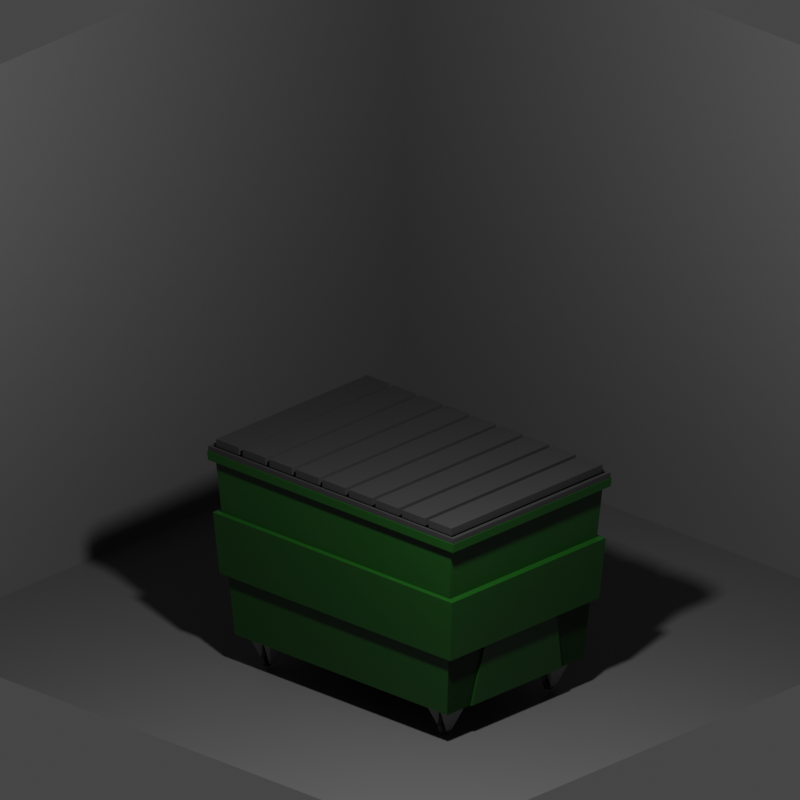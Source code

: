 # Source: container.blend  (saved by Blender 3.0.42; exported with 4.5.12 LTS)
import bpy
from mathutils import Matrix  # noqa: F401  (used for matrix-valued properties, if any)

bpy.ops.wm.read_factory_settings(use_empty=True)
scene = bpy.context.scene
scene.name = 'Scene'

# ---- collections
col_collection = bpy.data.collections.new('Collection'); scene.collection.children.link(col_collection)
col_contenedor = bpy.data.collections.new('contenedor'); scene.collection.children.link(col_contenedor)

# ---- materials (node trees are filled in below, after node groups)
mat_material_001 = bpy.data.materials.new('Material.001')
mat_material_001.use_transparent_shadow = False
mat_material_003 = bpy.data.materials.new('Material.003')
mat_material_003.use_transparent_shadow = False
mat_material_004 = bpy.data.materials.new('Material.004')
mat_material_004.use_transparent_shadow = False
mat_material_002 = bpy.data.materials.new('Material.002')
mat_material_002.use_transparent_shadow = False
mat_material = bpy.data.materials.new('Material')
mat_material.alpha_threshold = 0.0
mat_material.use_transparent_shadow = False
mat_material.line_color = (0.0, 0.0, 0.0, 1.0)

# ---- material node trees
mat_material_001.use_nodes = True; mat_material_001.node_tree.nodes.clear()
_N = mat_material_001.node_tree.nodes; _L = mat_material_001.node_tree.links
n0 = _N.new('ShaderNodeBsdfPrincipled'); n0.name = 'Principled BSDF'; n0.location = (10, 300)
n0.distribution = 'GGX'
n0.subsurface_method = 'RANDOM_WALK_SKIN'
n0.inputs[0].default_value = (0.06045, 0.06045, 0.06045, 1.0)
n0.inputs[3].default_value = 1.45
n0.inputs[27].default_value = (0.0, 0.0, 0.0, 1.0)
n0.inputs[28].default_value = 1.0
n1 = _N.new('ShaderNodeOutputMaterial'); n1.name = 'Material Output'; n1.location = (300, 300)
_L.new(n0.outputs[0], n1.inputs[0])
n1.is_active_output = True
mat_material_003.use_nodes = True; mat_material_003.node_tree.nodes.clear()
_N = mat_material_003.node_tree.nodes; _L = mat_material_003.node_tree.links
n0 = _N.new('ShaderNodeBsdfPrincipled'); n0.name = 'Principled BSDF'; n0.location = (10, 300)
n0.distribution = 'GGX'
n0.subsurface_method = 'RANDOM_WALK_SKIN'
n0.inputs[0].default_value = (0.002123, 0.002188, 0.008669, 1.0)
n0.inputs[3].default_value = 1.45
n0.inputs[27].default_value = (0.0, 0.0, 0.0, 1.0)
n0.inputs[28].default_value = 1.0
n1 = _N.new('ShaderNodeOutputMaterial'); n1.name = 'Material Output'; n1.location = (300, 300)
_L.new(n0.outputs[0], n1.inputs[0])
n1.is_active_output = True
mat_material_004.use_nodes = True; mat_material_004.node_tree.nodes.clear()
_N = mat_material_004.node_tree.nodes; _L = mat_material_004.node_tree.links
n0 = _N.new('ShaderNodeBsdfPrincipled'); n0.name = 'Principled BSDF'; n0.location = (10, 300)
n0.distribution = 'GGX'
n0.subsurface_method = 'RANDOM_WALK_SKIN'
n0.inputs[0].default_value = (0.1415, 0.1415, 0.1415, 1.0)
n0.inputs[3].default_value = 1.45
n0.inputs[27].default_value = (0.0, 0.0, 0.0, 1.0)
n0.inputs[28].default_value = 1.0
n1 = _N.new('ShaderNodeOutputMaterial'); n1.name = 'Material Output'; n1.location = (300, 300)
_L.new(n0.outputs[0], n1.inputs[0])
n1.is_active_output = True
mat_material_002.use_nodes = True; mat_material_002.node_tree.nodes.clear()
_N = mat_material_002.node_tree.nodes; _L = mat_material_002.node_tree.links
n0 = _N.new('ShaderNodeBsdfPrincipled'); n0.name = 'Principled BSDF'; n0.location = (10, 300)
n0.distribution = 'GGX'
n0.subsurface_method = 'RANDOM_WALK_SKIN'
n0.inputs[0].default_value = (0.01479, 0.01479, 0.01479, 1.0)
n0.inputs[3].default_value = 1.45
n0.inputs[27].default_value = (0.0, 0.0, 0.0, 1.0)
n0.inputs[28].default_value = 1.0
n1 = _N.new('ShaderNodeOutputMaterial'); n1.name = 'Material Output'; n1.location = (300, 300)
_L.new(n0.outputs[0], n1.inputs[0])
n1.is_active_output = True
mat_material.use_nodes = True; mat_material.node_tree.nodes.clear()
_N = mat_material.node_tree.nodes; _L = mat_material.node_tree.links
n0 = _N.new('ShaderNodeOutputMaterial'); n0.name = 'Material Output'; n0.location = (300, 300)
n1 = _N.new('ShaderNodeBsdfPrincipled'); n1.name = 'Principled BSDF'; n1.location = (10, 300)
n1.distribution = 'GGX'
n1.subsurface_method = 'RANDOM_WALK_SKIN'
n1.inputs[0].default_value = (0.003264, 0.0331, 0.002378, 1.0)
n1.inputs[2].default_value = 0.4
n1.inputs[3].default_value = 1.45
n1.inputs[27].default_value = (0.0, 0.0, 0.0, 1.0)
n1.inputs[28].default_value = 1.0
_L.new(n1.outputs[0], n0.inputs[0])
n0.is_active_output = True

# ---- world
world_world = bpy.data.worlds.new('World'); scene.world = world_world
world_world.use_nodes = True; world_world.node_tree.nodes.clear()
_N = world_world.node_tree.nodes; _L = world_world.node_tree.links
n0 = _N.new('ShaderNodeOutputWorld'); n0.name = 'World Output'; n0.location = (300, 300)
n1 = _N.new('ShaderNodeBackground'); n1.name = 'Background'; n1.location = (10, 300)
n1.inputs[0].default_value = (0.05088, 0.05088, 0.05088, 1.0)
_L.new(n1.outputs[0], n0.inputs[0])
n0.is_active_output = True
world_world.color = (0.05088, 0.05088, 0.05088)
world_world.use_sun_shadow = False
world_world.sun_shadow_jitter_overblur = 0.0

# ---- cameras
cam_camera = bpy.data.cameras.new('Camera')
cam_camera.type = 'ORTHO'
cam_camera.clip_end = 100.0
cam_camera.ortho_scale = 3.714

# ---- lights
light_light = bpy.data.lights.new('Light', 'POINT')
light_light.transmission_factor = 0.0
light_light.energy = 500.0
light_light.shadow_soft_size = 0.1
light_light.shadow_maximum_resolution = 0.006
light_light.use_absolute_resolution = True

# ---- meshes
me_plane = bpy.data.meshes.new('Plane')
me_plane.from_pydata([(-1.0, -1.0, 0.0), (1.0, -1.0, 0.0), (-1.0, 1.0, 0.0), (1.0, 1.0, 0.0), (-1.0, -1.0, 1.597), (1.0, -1.0, 1.597), (1.0, 1.0, 1.597)], [], [(0, 1, 3, 2), (3, 1, 5, 6), (1, 0, 4, 5)])
_uv = me_plane.uv_layers.new(name='UVMap')
_uv.uv.foreach_set('vector', [0.0, 0.0, 1.0, 0.0, 1.0, 1.0, 0.0, 1.0, 1.0, 1.0, 1.0, 0.0, 1.0, 0.0, 1.0, 1.0, 1.0, 0.0, 0.0, 0.0, 0.0, 0.0, 1.0, 0.0])
me_plane.materials.append(mat_material_001)
me_plane.use_remesh_fix_poles = True
me_plane.use_remesh_preserve_attributes = False
me_plane.update()
me_cube_003 = bpy.data.meshes.new('Cube.003')
me_cube_003.from_pydata([(-0.2723, -0.2723, -1.0), (-1.0, -1.0, 1.0), (-0.2723, 0.2723, -1.0), (-1.0, 1.0, 1.0), (0.2723, -0.2723, -1.0), (1.0, -1.0, 1.0), (0.2723, 0.2723, -1.0), (1.0, 1.0, 1.0), (0.1763, 0.529, 0.4019), (-0.1763, 0.529, 0.4019), (-0.3333, 1.0, 1.0), (0.3333, 1.0, 1.0), (-0.1763, -0.529, 0.4019), (0.1763, -0.529, 0.4019), (0.3333, -1.0, 1.0), (-0.3333, -1.0, 1.0), (-0.1296, 0.6886, -0.5001), (0.1296, 0.6886, -0.5001), (-0.1296, 0.4869, -0.9871), (0.1296, 0.4869, -0.9871), (-0.1296, -3.169e-08, -1.189), (0.1296, -3.169e-08, -1.189), (-0.1296, -0.4869, -0.9871), (0.1296, -0.4869, -0.9871), (-0.1296, -0.6886, -0.5001), (0.1296, -0.6886, -0.5001), (-0.1296, -0.4869, -0.01319), (0.1296, -0.4869, -0.01319), (-0.1296, 6.623e-09, 0.1885), (0.1296, 6.623e-09, 0.1885), (-0.1296, 0.4869, -0.01319), (0.1296, 0.4869, -0.01319), (2.98e-08, 0.8274, -0.5001), (1.49e-08, 0.5851, -1.085), (0.0, -2.882e-08, -1.328), (1.49e-08, -0.5851, -1.085), (2.98e-08, -0.8274, -0.5001), (4.47e-08, -0.5851, 0.08493), (4.47e-08, 1.722e-08, 0.3273), (4.47e-08, 0.5851, 0.08493), (-16.2, -0.2723, -1.0), (-16.93, -1.0, 1.0), (-16.2, 0.2723, -1.0), (-16.93, 1.0, 1.0), (-15.66, -0.2723, -1.0), (-14.93, -1.0, 1.0), (-15.66, 0.2723, -1.0), (-14.93, 1.0, 1.0), (-15.75, 0.529, 0.4019), (-16.11, 0.529, 0.4019), (-16.26, 1.0, 1.0), (-15.6, 1.0, 1.0), (-16.11, -0.529, 0.4019), (-15.75, -0.529, 0.4019), (-15.6, -1.0, 1.0), (-16.26, -1.0, 1.0), (-16.06, 0.6886, -0.5001), (-15.8, 0.6886, -0.5001), (-16.06, 0.4869, -0.9871), (-15.8, 0.4869, -0.9871), (-16.06, 4.451e-07, -1.189), (-15.8, 4.451e-07, -1.189), (-16.06, -0.4869, -0.9871), (-15.8, -0.4869, -0.9871), (-16.06, -0.6886, -0.5001), (-15.8, -0.6886, -0.5001), (-16.06, -0.4869, -0.01319), (-15.8, -0.4869, -0.01319), (-16.06, 4.835e-07, 0.1885), (-15.8, 4.835e-07, 0.1885), (-16.06, 0.4869, -0.01319), (-15.8, 0.4869, -0.01319), (-15.93, 0.8274, -0.5001), (-15.93, 0.5851, -1.085), (-15.93, 4.48e-07, -1.328), (-15.93, -0.5851, -1.085), (-15.93, -0.8274, -0.5001), (-15.93, -0.5851, 0.08493), (-15.93, 4.941e-07, 0.3273), (-15.93, 0.5851, 0.08493), (-0.2723, 9.667, -1.0), (-1.0, 8.939, 1.0), (-0.2723, 10.21, -1.0), (-1.0, 10.94, 1.0), (0.2723, 9.667, -1.0), (1.0, 8.939, 1.0), (0.2723, 10.21, -1.0), (1.0, 10.94, 1.0), (0.1763, 10.47, 0.4019), (-0.1763, 10.47, 0.4019), (-0.3333, 10.94, 1.0), (0.3333, 10.94, 1.0), (-0.1763, 9.41, 0.4019), (0.1763, 9.41, 0.4019), (0.3333, 8.939, 1.0), (-0.3333, 8.939, 1.0), (-0.1296, 10.63, -0.5001), (0.1296, 10.63, -0.5001), (-0.1296, 10.43, -0.9871), (0.1296, 10.43, -0.9871), (-0.1296, 9.939, -1.189), (0.1296, 9.939, -1.189), (-0.1296, 9.452, -0.9871), (0.1296, 9.452, -0.9871), (-0.1296, 9.251, -0.5001), (0.1296, 9.251, -0.5001), (-0.1296, 9.452, -0.01319), (0.1296, 9.452, -0.01319), (-0.1296, 9.939, 0.1885), (0.1296, 9.939, 0.1885), (-0.1296, 10.43, -0.01319), (0.1296, 10.43, -0.01319), (5.066e-07, 10.77, -0.5001), (4.917e-07, 10.52, -1.085), (4.768e-07, 9.939, -1.328), (4.917e-07, 9.354, -1.085), (5.066e-07, 9.112, -0.5001), (5.215e-07, 9.354, 0.08493), (5.215e-07, 9.939, 0.3273), (5.215e-07, 10.52, 0.08493), (-16.2, 9.667, -1.0), (-16.93, 8.939, 1.0), (-16.2, 10.21, -1.0), (-16.93, 10.94, 1.0), (-15.66, 9.667, -1.0), (-14.93, 8.939, 1.0), (-15.66, 10.21, -1.0), (-14.93, 10.94, 1.0), (-15.75, 10.47, 0.4019), (-16.11, 10.47, 0.4019), (-16.26, 10.94, 1.0), (-15.6, 10.94, 1.0), (-16.11, 9.41, 0.4019), (-15.75, 9.41, 0.4019), (-15.6, 8.939, 1.0), (-16.26, 8.939, 1.0), (-16.06, 10.63, -0.5001), (-15.8, 10.63, -0.5001), (-16.06, 10.43, -0.9871), (-15.8, 10.43, -0.9871), (-16.06, 9.939, -1.189), (-15.8, 9.939, -1.189), (-16.06, 9.452, -0.9871), (-15.8, 9.452, -0.9871), (-16.06, 9.251, -0.5001), (-15.8, 9.251, -0.5001), (-16.06, 9.452, -0.01319), (-15.8, 9.452, -0.01319), (-16.06, 9.939, 0.1885), (-15.8, 9.939, 0.1885), (-16.06, 10.43, -0.01319), (-15.8, 10.43, -0.01319), (-15.93, 10.77, -0.5001), (-15.93, 10.52, -1.085), (-15.93, 9.939, -1.328), (-15.93, 9.354, -1.085), (-15.93, 9.112, -0.5001), (-15.93, 9.354, 0.08493), (-15.93, 9.939, 0.3273), (-15.93, 10.52, 0.08493)], [], [(0, 1, 3, 2), (8, 11, 7, 6), (6, 7, 5, 4), (12, 15, 1, 0), (8, 6, 4, 13), (10, 3, 1, 15), (7, 11, 14, 5), (11, 10, 15, 14), (2, 9, 12, 0), (9, 8, 13, 12), (4, 5, 14, 13), (13, 14, 15, 12), (2, 3, 10, 9), (9, 10, 11, 8), (32, 17, 19, 33), (33, 19, 21, 34), (34, 21, 23, 35), (35, 23, 25, 36), (36, 25, 27, 37), (37, 27, 29, 38), (19, 17, 31, 29, 27, 25, 23, 21), (38, 29, 31, 39), (39, 31, 17, 32), (16, 18, 20, 22, 24, 26, 28, 30), (30, 39, 32, 16), (28, 38, 39, 30), (26, 37, 38, 28), (24, 36, 37, 26), (22, 35, 36, 24), (20, 34, 35, 22), (18, 33, 34, 20), (16, 32, 33, 18), (40, 41, 43, 42), (48, 51, 47, 46), (46, 47, 45, 44), (52, 55, 41, 40), (48, 46, 44, 53), (50, 43, 41, 55), (47, 51, 54, 45), (51, 50, 55, 54), (42, 49, 52, 40), (49, 48, 53, 52), (44, 45, 54, 53), (53, 54, 55, 52), (42, 43, 50, 49), (49, 50, 51, 48), (72, 57, 59, 73), (73, 59, 61, 74), (74, 61, 63, 75), (75, 63, 65, 76), (76, 65, 67, 77), (77, 67, 69, 78), (59, 57, 71, 69, 67, 65, 63, 61), (78, 69, 71, 79), (79, 71, 57, 72), (56, 58, 60, 62, 64, 66, 68, 70), (70, 79, 72, 56), (68, 78, 79, 70), (66, 77, 78, 68), (64, 76, 77, 66), (62, 75, 76, 64), (60, 74, 75, 62), (58, 73, 74, 60), (56, 72, 73, 58), (80, 81, 83, 82), (88, 91, 87, 86), (86, 87, 85, 84), (92, 95, 81, 80), (88, 86, 84, 93), (90, 83, 81, 95), (87, 91, 94, 85), (91, 90, 95, 94), (82, 89, 92, 80), (89, 88, 93, 92), (84, 85, 94, 93), (93, 94, 95, 92), (82, 83, 90, 89), (89, 90, 91, 88), (112, 97, 99, 113), (113, 99, 101, 114), (114, 101, 103, 115), (115, 103, 105, 116), (116, 105, 107, 117), (117, 107, 109, 118), (99, 97, 111, 109, 107, 105, 103, 101), (118, 109, 111, 119), (119, 111, 97, 112), (96, 98, 100, 102, 104, 106, 108, 110), (110, 119, 112, 96), (108, 118, 119, 110), (106, 117, 118, 108), (104, 116, 117, 106), (102, 115, 116, 104), (100, 114, 115, 102), (98, 113, 114, 100), (96, 112, 113, 98), (120, 121, 123, 122), (128, 131, 127, 126), (126, 127, 125, 124), (132, 135, 121, 120), (128, 126, 124, 133), (130, 123, 121, 135), (127, 131, 134, 125), (131, 130, 135, 134), (122, 129, 132, 120), (129, 128, 133, 132), (124, 125, 134, 133), (133, 134, 135, 132), (122, 123, 130, 129), (129, 130, 131, 128), (152, 137, 139, 153), (153, 139, 141, 154), (154, 141, 143, 155), (155, 143, 145, 156), (156, 145, 147, 157), (157, 147, 149, 158), (139, 137, 151, 149, 147, 145, 143, 141), (158, 149, 151, 159), (159, 151, 137, 152), (136, 138, 140, 142, 144, 146, 148, 150), (150, 159, 152, 136), (148, 158, 159, 150), (146, 157, 158, 148), (144, 156, 157, 146), (142, 155, 156, 144), (140, 154, 155, 142), (138, 153, 154, 140), (136, 152, 153, 138)])
me_cube_003.polygons.foreach_set('material_index', [1, 1, 1, 1, 1, 1, 1, 1, 1, 1, 1, 1, 1, 1, 0, 0, 0, 0, 0, 0, 0, 0, 0, 0, 0, 0, 0, 0, 0, 0, 0, 0, 1, 1, 1, 1, 1, 1, 1, 1, 1, 1, 1, 1, 1, 1, 0, 0, 0, 0, 0, 0, 0, 0, 0, 0, 0, 0, 0, 0, 0, 0, 0, 0, 1, 1, 1, 1, 1, 1, 1, 1, 1, 1, 1, 1, 1, 1, 0, 0, 0, 0, 0, 0, 0, 0, 0, 0, 0, 0, 0, 0, 0, 0, 0, 0, 1, 1, 1, 1, 1, 1, 1, 1, 1, 1, 1, 1, 1, 1, 0, 0, 0, 0, 0, 0, 0, 0, 0, 0, 0, 0, 0, 0, 0, 0, 0, 0])
_uv = me_cube_003.uv_layers.new(name='UVMap')
_uv.uv.foreach_set('vector', [0.375, 0.0, 0.625, 0.0, 0.625, 0.25, 0.375, 0.25, 0.375, 0.4167, 0.625, 0.4167, 0.625, 0.5, 0.375, 0.5, 0.375, 0.5, 0.625, 0.5, 0.625, 0.75, 0.375, 0.75, 0.375, 0.9167, 0.625, 0.9167, 0.625, 1.0, 0.375, 1.0, 0.2917, 0.5, 0.375, 0.5, 0.375, 0.75, 0.2917, 0.75, 0.7917, 0.5, 0.875, 0.5, 0.875, 0.75, 0.7917, 0.75, 0.625, 0.5, 0.7083, 0.5, 0.7083, 0.75, 0.625, 0.75, 0.7083, 0.5, 0.7917, 0.5, 0.7917, 0.75, 0.7083, 0.75, 0.125, 0.5, 0.2083, 0.5, 0.2083, 0.75, 0.125, 0.75, 0.2083, 0.5, 0.2917, 0.5, 0.2917, 0.75, 0.2083, 0.75, 0.375, 0.75, 0.625, 0.75, 0.625, 0.8333, 0.375, 0.8333, 0.375, 0.8333, 0.625, 0.8333, 0.625, 0.9167, 0.375, 0.9167, 0.375, 0.25, 0.625, 0.25, 0.625, 0.3333, 0.375, 0.3333, 0.375, 0.3333, 0.625, 0.3333, 0.625, 0.4167, 0.375, 0.4167, 1.0, 0.75, 1.0, 1.0, 0.875, 1.0, 0.875, 0.75, 0.875, 0.75, 0.875, 1.0, 0.75, 1.0, 0.75, 0.75, 0.75, 0.75, 0.75, 1.0, 0.625, 1.0, 0.625, 0.75, 0.625, 0.75, 0.625, 1.0, 0.5, 1.0, 0.5, 0.75, 0.5, 0.75, 0.5, 1.0, 0.375, 1.0, 0.375, 0.75, 0.375, 0.75, 0.375, 1.0, 0.25, 1.0, 0.25, 0.75, 0.4197, 0.4197, 0.25, 0.49, 0.08029, 0.4197, 0.01, 0.25, 0.08029, 0.08029, 0.25, 0.01, 0.4197, 0.08029, 0.49, 0.25, 0.25, 0.75, 0.25, 1.0, 0.125, 1.0, 0.125, 0.75, 0.125, 0.75, 0.125, 1.0, 0.0, 1.0, 0.0, 0.75, 0.75, 0.49, 0.9197, 0.4197, 0.99, 0.25, 0.9197, 0.08029, 0.75, 0.01, 0.5803, 0.08029, 0.51, 0.25, 0.5803, 0.4197, 0.125, 0.5, 0.125, 0.75, 0.0, 0.75, 0.0, 0.5, 0.25, 0.5, 0.25, 0.75, 0.125, 0.75, 0.125, 0.5, 0.375, 0.5, 0.375, 0.75, 0.25, 0.75, 0.25, 0.5, 0.5, 0.5, 0.5, 0.75, 0.375, 0.75, 0.375, 0.5, 0.625, 0.5, 0.625, 0.75, 0.5, 0.75, 0.5, 0.5, 0.75, 0.5, 0.75, 0.75, 0.625, 0.75, 0.625, 0.5, 0.875, 0.5, 0.875, 0.75, 0.75, 0.75, 0.75, 0.5, 1.0, 0.5, 1.0, 0.75, 0.875, 0.75, 0.875, 0.5, 0.375, 0.0, 0.625, 0.0, 0.625, 0.25, 0.375, 0.25, 0.375, 0.4167, 0.625, 0.4167, 0.625, 0.5, 0.375, 0.5, 0.375, 0.5, 0.625, 0.5, 0.625, 0.75, 0.375, 0.75, 0.375, 0.9167, 0.625, 0.9167, 0.625, 1.0, 0.375, 1.0, 0.2917, 0.5, 0.375, 0.5, 0.375, 0.75, 0.2917, 0.75, 0.7917, 0.5, 0.875, 0.5, 0.875, 0.75, 0.7917, 0.75, 0.625, 0.5, 0.7083, 0.5, 0.7083, 0.75, 0.625, 0.75, 0.7083, 0.5, 0.7917, 0.5, 0.7917, 0.75, 0.7083, 0.75, 0.125, 0.5, 0.2083, 0.5, 0.2083, 0.75, 0.125, 0.75, 0.2083, 0.5, 0.2917, 0.5, 0.2917, 0.75, 0.2083, 0.75, 0.375, 0.75, 0.625, 0.75, 0.625, 0.8333, 0.375, 0.8333, 0.375, 0.8333, 0.625, 0.8333, 0.625, 0.9167, 0.375, 0.9167, 0.375, 0.25, 0.625, 0.25, 0.625, 0.3333, 0.375, 0.3333, 0.375, 0.3333, 0.625, 0.3333, 0.625, 0.4167, 0.375, 0.4167, 1.0, 0.75, 1.0, 1.0, 0.875, 1.0, 0.875, 0.75, 0.875, 0.75, 0.875, 1.0, 0.75, 1.0, 0.75, 0.75, 0.75, 0.75, 0.75, 1.0, 0.625, 1.0, 0.625, 0.75, 0.625, 0.75, 0.625, 1.0, 0.5, 1.0, 0.5, 0.75, 0.5, 0.75, 0.5, 1.0, 0.375, 1.0, 0.375, 0.75, 0.375, 0.75, 0.375, 1.0, 0.25, 1.0, 0.25, 0.75, 0.4197, 0.4197, 0.25, 0.49, 0.08029, 0.4197, 0.01, 0.25, 0.08029, 0.08029, 0.25, 0.01, 0.4197, 0.08029, 0.49, 0.25, 0.25, 0.75, 0.25, 1.0, 0.125, 1.0, 0.125, 0.75, 0.125, 0.75, 0.125, 1.0, 0.0, 1.0, 0.0, 0.75, 0.75, 0.49, 0.9197, 0.4197, 0.99, 0.25, 0.9197, 0.08029, 0.75, 0.01, 0.5803, 0.08029, 0.51, 0.25, 0.5803, 0.4197, 0.125, 0.5, 0.125, 0.75, 0.0, 0.75, 0.0, 0.5, 0.25, 0.5, 0.25, 0.75, 0.125, 0.75, 0.125, 0.5, 0.375, 0.5, 0.375, 0.75, 0.25, 0.75, 0.25, 0.5, 0.5, 0.5, 0.5, 0.75, 0.375, 0.75, 0.375, 0.5, 0.625, 0.5, 0.625, 0.75, 0.5, 0.75, 0.5, 0.5, 0.75, 0.5, 0.75, 0.75, 0.625, 0.75, 0.625, 0.5, 0.875, 0.5, 0.875, 0.75, 0.75, 0.75, 0.75, 0.5, 1.0, 0.5, 1.0, 0.75, 0.875, 0.75, 0.875, 0.5, 0.375, 0.0, 0.625, 0.0, 0.625, 0.25, 0.375, 0.25, 0.375, 0.4167, 0.625, 0.4167, 0.625, 0.5, 0.375, 0.5, 0.375, 0.5, 0.625, 0.5, 0.625, 0.75, 0.375, 0.75, 0.375, 0.9167, 0.625, 0.9167, 0.625, 1.0, 0.375, 1.0, 0.2917, 0.5, 0.375, 0.5, 0.375, 0.75, 0.2917, 0.75, 0.7917, 0.5, 0.875, 0.5, 0.875, 0.75, 0.7917, 0.75, 0.625, 0.5, 0.7083, 0.5, 0.7083, 0.75, 0.625, 0.75, 0.7083, 0.5, 0.7917, 0.5, 0.7917, 0.75, 0.7083, 0.75, 0.125, 0.5, 0.2083, 0.5, 0.2083, 0.75, 0.125, 0.75, 0.2083, 0.5, 0.2917, 0.5, 0.2917, 0.75, 0.2083, 0.75, 0.375, 0.75, 0.625, 0.75, 0.625, 0.8333, 0.375, 0.8333, 0.375, 0.8333, 0.625, 0.8333, 0.625, 0.9167, 0.375, 0.9167, 0.375, 0.25, 0.625, 0.25, 0.625, 0.3333, 0.375, 0.3333, 0.375, 0.3333, 0.625, 0.3333, 0.625, 0.4167, 0.375, 0.4167, 1.0, 0.75, 1.0, 1.0, 0.875, 1.0, 0.875, 0.75, 0.875, 0.75, 0.875, 1.0, 0.75, 1.0, 0.75, 0.75, 0.75, 0.75, 0.75, 1.0, 0.625, 1.0, 0.625, 0.75, 0.625, 0.75, 0.625, 1.0, 0.5, 1.0, 0.5, 0.75, 0.5, 0.75, 0.5, 1.0, 0.375, 1.0, 0.375, 0.75, 0.375, 0.75, 0.375, 1.0, 0.25, 1.0, 0.25, 0.75, 0.4197, 0.4197, 0.25, 0.49, 0.08029, 0.4197, 0.01, 0.25, 0.08029, 0.08029, 0.25, 0.01, 0.4197, 0.08029, 0.49, 0.25, 0.25, 0.75, 0.25, 1.0, 0.125, 1.0, 0.125, 0.75, 0.125, 0.75, 0.125, 1.0, 0.0, 1.0, 0.0, 0.75, 0.75, 0.49, 0.9197, 0.4197, 0.99, 0.25, 0.9197, 0.08029, 0.75, 0.01, 0.5803, 0.08029, 0.51, 0.25, 0.5803, 0.4197, 0.125, 0.5, 0.125, 0.75, 0.0, 0.75, 0.0, 0.5, 0.25, 0.5, 0.25, 0.75, 0.125, 0.75, 0.125, 0.5, 0.375, 0.5, 0.375, 0.75, 0.25, 0.75, 0.25, 0.5, 0.5, 0.5, 0.5, 0.75, 0.375, 0.75, 0.375, 0.5, 0.625, 0.5, 0.625, 0.75, 0.5, 0.75, 0.5, 0.5, 0.75, 0.5, 0.75, 0.75, 0.625, 0.75, 0.625, 0.5, 0.875, 0.5, 0.875, 0.75, 0.75, 0.75, 0.75, 0.5, 1.0, 0.5, 1.0, 0.75, 0.875, 0.75, 0.875, 0.5, 0.375, 0.0, 0.625, 0.0, 0.625, 0.25, 0.375, 0.25, 0.375, 0.4167, 0.625, 0.4167, 0.625, 0.5, 0.375, 0.5, 0.375, 0.5, 0.625, 0.5, 0.625, 0.75, 0.375, 0.75, 0.375, 0.9167, 0.625, 0.9167, 0.625, 1.0, 0.375, 1.0, 0.2917, 0.5, 0.375, 0.5, 0.375, 0.75, 0.2917, 0.75, 0.7917, 0.5, 0.875, 0.5, 0.875, 0.75, 0.7917, 0.75, 0.625, 0.5, 0.7083, 0.5, 0.7083, 0.75, 0.625, 0.75, 0.7083, 0.5, 0.7917, 0.5, 0.7917, 0.75, 0.7083, 0.75, 0.125, 0.5, 0.2083, 0.5, 0.2083, 0.75, 0.125, 0.75, 0.2083, 0.5, 0.2917, 0.5, 0.2917, 0.75, 0.2083, 0.75, 0.375, 0.75, 0.625, 0.75, 0.625, 0.8333, 0.375, 0.8333, 0.375, 0.8333, 0.625, 0.8333, 0.625, 0.9167, 0.375, 0.9167, 0.375, 0.25, 0.625, 0.25, 0.625, 0.3333, 0.375, 0.3333, 0.375, 0.3333, 0.625, 0.3333, 0.625, 0.4167, 0.375, 0.4167, 1.0, 0.75, 1.0, 1.0, 0.875, 1.0, 0.875, 0.75, 0.875, 0.75, 0.875, 1.0, 0.75, 1.0, 0.75, 0.75, 0.75, 0.75, 0.75, 1.0, 0.625, 1.0, 0.625, 0.75, 0.625, 0.75, 0.625, 1.0, 0.5, 1.0, 0.5, 0.75, 0.5, 0.75, 0.5, 1.0, 0.375, 1.0, 0.375, 0.75, 0.375, 0.75, 0.375, 1.0, 0.25, 1.0, 0.25, 0.75, 0.4197, 0.4197, 0.25, 0.49, 0.08029, 0.4197, 0.01, 0.25, 0.08029, 0.08029, 0.25, 0.01, 0.4197, 0.08029, 0.49, 0.25, 0.25, 0.75, 0.25, 1.0, 0.125, 1.0, 0.125, 0.75, 0.125, 0.75, 0.125, 1.0, 0.0, 1.0, 0.0, 0.75, 0.75, 0.49, 0.9197, 0.4197, 0.99, 0.25, 0.9197, 0.08029, 0.75, 0.01, 0.5803, 0.08029, 0.51, 0.25, 0.5803, 0.4197, 0.125, 0.5, 0.125, 0.75, 0.0, 0.75, 0.0, 0.5, 0.25, 0.5, 0.25, 0.75, 0.125, 0.75, 0.125, 0.5, 0.375, 0.5, 0.375, 0.75, 0.25, 0.75, 0.25, 0.5, 0.5, 0.5, 0.5, 0.75, 0.375, 0.75, 0.375, 0.5, 0.625, 0.5, 0.625, 0.75, 0.5, 0.75, 0.5, 0.5, 0.75, 0.5, 0.75, 0.75, 0.625, 0.75, 0.625, 0.5, 0.875, 0.5, 0.875, 0.75, 0.75, 0.75, 0.75, 0.5, 1.0, 0.5, 1.0, 0.75, 0.875, 0.75, 0.875, 0.5])
me_cube_003.materials.append(mat_material_003)
me_cube_003.materials.append(mat_material_004)
me_cube_003.use_remesh_fix_poles = True
me_cube_003.use_remesh_preserve_attributes = False
me_cube_003.update()
me_cube_001 = bpy.data.meshes.new('Cube.001')
me_cube_001.from_pydata([(-1.0, -1.0, -1.0), (-0.9751, -0.9751, 1.0), (-1.0, 1.0, -1.0), (-0.9751, 0.9751, 1.0), (1.0, -1.0, -1.0), (0.9751, -0.9751, 1.0), (1.0, 1.0, -1.0), (0.9751, 0.9751, 1.0), (-1.0, -1.0, 1.0), (-1.0, 1.0, 1.0), (1.0, 1.0, 1.0), (1.0, -1.0, 1.0), (-0.9751, -0.9751, 1.0), (-0.9751, 0.9751, 1.0), (0.9751, -0.9751, 1.0), (0.9751, 0.9751, 1.0), (-0.9751, -0.9751, 1.0), (-0.9751, 0.9751, 1.0), (0.9751, -0.9751, 1.0), (0.9751, 0.9751, 1.0), (-0.7584, 0.9751, 1.0), (-0.5417, 0.9751, 1.0), (-0.325, 0.9751, 1.0), (-0.1083, 0.9751, 1.0), (0.1083, 0.9751, 1.0), (0.325, 0.9751, 1.0), (0.5417, 0.9751, 1.0), (0.7584, 0.9751, 1.0), (0.7584, -0.9751, 1.0), (0.5417, -0.9751, 1.0), (0.325, -0.9751, 1.0), (0.1083, -0.9751, 1.0), (-0.1083, -0.9751, 1.0), (-0.325, -0.9751, 1.0), (-0.5417, -0.9751, 1.0), (-0.7584, -0.9751, 1.0), (-0.7737, 0.9598, 1.0), (-0.9598, 0.9598, 1.0), (-0.9598, -0.9598, 1.0), (-0.7737, -0.9598, 1.0), (0.9598, 0.9598, 1.0), (0.7737, 0.9598, 1.0), (0.7737, -0.9598, 1.0), (0.9598, -0.9598, 1.0), (0.7431, 0.9598, 1.0), (0.557, 0.9598, 1.0), (0.557, -0.9598, 1.0), (0.7431, -0.9598, 1.0), (0.5264, 0.9598, 1.0), (0.3403, 0.9598, 1.0), (0.3403, -0.9598, 1.0), (0.5264, -0.9598, 1.0), (0.3097, 0.9598, 1.0), (0.1236, 0.9598, 1.0), (0.1236, -0.9598, 1.0), (0.3097, -0.9598, 1.0), (0.09306, 0.9598, 1.0), (-0.09306, 0.9598, 1.0), (-0.09306, -0.9598, 1.0), (0.09306, -0.9598, 1.0), (-0.1236, 0.9598, 1.0), (-0.3097, 0.9598, 1.0), (-0.3097, -0.9598, 1.0), (-0.1236, -0.9598, 1.0), (-0.3403, 0.9598, 1.0), (-0.5264, 0.9598, 1.0), (-0.5264, -0.9598, 1.0), (-0.3403, -0.9598, 1.0), (-0.557, 0.9598, 1.0), (-0.7431, 0.9598, 1.0), (-0.7431, -0.9598, 1.0), (-0.557, -0.9598, 1.0), (-0.9598, -0.9598, 4.035), (-0.9598, 0.9598, 4.035), (0.7737, 0.9598, 4.035), (0.9598, 0.9598, 4.035), (0.9598, -0.9598, 4.035), (-0.7737, -0.9598, 4.035), (-0.7737, 0.9598, 4.035), (-0.7431, 0.9598, 4.035), (-0.557, 0.9598, 4.035), (-0.5264, 0.9598, 4.035), (-0.3403, 0.9598, 4.035), (-0.3097, 0.9598, 4.035), (-0.1236, 0.9598, 4.035), (-0.09306, 0.9598, 4.035), (0.09306, 0.9598, 4.035), (0.1236, 0.9598, 4.035), (0.3097, 0.9598, 4.035), (0.3403, 0.9598, 4.035), (0.5264, 0.9598, 4.035), (0.557, 0.9598, 4.035), (0.7431, 0.9598, 4.035), (0.7737, -0.9598, 4.035), (0.7431, -0.9598, 4.035), (0.557, -0.9598, 4.035), (0.5264, -0.9598, 4.035), (0.3403, -0.9598, 4.035), (0.3097, -0.9598, 4.035), (0.1236, -0.9598, 4.035), (0.09306, -0.9598, 4.035), (-0.09306, -0.9598, 4.035), (-0.1236, -0.9598, 4.035), (-0.3097, -0.9598, 4.035), (-0.3403, -0.9598, 4.035), (-0.5264, -0.9598, 4.035), (-0.557, -0.9598, 4.035), (-0.7431, -0.9598, 4.035)], [], [(0, 8, 9, 2), (2, 9, 10, 6), (6, 10, 11, 4), (4, 11, 8, 0), (2, 6, 4, 0), (7, 3, 1, 5), (1, 3, 9, 8), (3, 7, 10, 9), (7, 5, 11, 10), (5, 1, 8, 11), (15, 13, 12, 14), (53, 54, 99, 87), (60, 61, 83, 84), (55, 52, 88, 98), (64, 65, 81, 82), (70, 71, 106, 107), (68, 69, 79, 80), (45, 46, 95, 91), (66, 67, 104, 105), (65, 66, 105, 81), (20, 17, 37, 36), (17, 16, 38, 37), (16, 35, 39, 38), (35, 20, 36, 39), (19, 27, 41, 40), (27, 28, 42, 41), (28, 18, 43, 42), (18, 19, 40, 43), (27, 26, 45, 44), (26, 29, 46, 45), (29, 28, 47, 46), (28, 27, 44, 47), (26, 25, 49, 48), (25, 30, 50, 49), (30, 29, 51, 50), (29, 26, 48, 51), (25, 24, 53, 52), (24, 31, 54, 53), (31, 30, 55, 54), (30, 25, 52, 55), (24, 23, 57, 56), (23, 32, 58, 57), (32, 31, 59, 58), (31, 24, 56, 59), (23, 22, 61, 60), (22, 33, 62, 61), (33, 32, 63, 62), (32, 23, 60, 63), (22, 21, 65, 64), (21, 34, 66, 65), (34, 33, 67, 66), (33, 22, 64, 67), (21, 20, 69, 68), (20, 35, 70, 69), (35, 34, 71, 70), (34, 21, 68, 71), (78, 73, 72, 77), (75, 74, 93, 76), (92, 91, 95, 94), (90, 89, 97, 96), (88, 87, 99, 98), (86, 85, 101, 100), (84, 83, 103, 102), (82, 81, 105, 104), (80, 79, 107, 106), (56, 57, 85, 86), (63, 60, 84, 102), (52, 53, 87, 88), (41, 42, 93, 74), (61, 62, 103, 83), (48, 49, 89, 90), (44, 45, 91, 92), (71, 68, 80, 106), (51, 48, 90, 96), (42, 43, 76, 93), (69, 70, 107, 79), (49, 50, 97, 89), (46, 47, 94, 95), (37, 38, 72, 73), (50, 51, 96, 97), (59, 56, 86, 100), (40, 41, 74, 75), (39, 36, 78, 77), (54, 55, 98, 99), (57, 58, 101, 85), (43, 40, 75, 76), (58, 59, 100, 101), (38, 39, 77, 72), (67, 64, 82, 104), (62, 63, 102, 103), (47, 44, 92, 94), (36, 37, 73, 78)])
_uv = me_cube_001.uv_layers.new(name='UVMap')
_uv.uv.foreach_set('vector', [0.375, 0.0, 0.625, 0.0, 0.625, 0.25, 0.375, 0.25, 0.375, 0.25, 0.625, 0.25, 0.625, 0.5, 0.375, 0.5, 0.375, 0.5, 0.625, 0.5, 0.625, 0.75, 0.375, 0.75, 0.375, 0.75, 0.625, 0.75, 0.625, 1.0, 0.375, 1.0, 0.125, 0.5, 0.375, 0.5, 0.375, 0.75, 0.125, 0.75, 0.6281, 0.5031, 0.8719, 0.5031, 0.8719, 0.7469, 0.6281, 0.7469, 0.8719, 0.7469, 0.8719, 0.5031, 0.875, 0.5, 0.875, 0.75, 0.8719, 0.5031, 0.6281, 0.5031, 0.625, 0.5, 0.875, 0.5, 0.6281, 0.5031, 0.6281, 0.7469, 0.625, 0.75, 0.625, 0.5, 0.6281, 0.7469, 0.8719, 0.7469, 0.875, 0.75, 0.625, 0.75, 0.6281, 0.5031, 0.8719, 0.5031, 0.8719, 0.7469, 0.6281, 0.7469, 0.7345, 0.505, 0.7345, 0.745, 0.7345, 0.745, 0.7345, 0.505, 0.7655, 0.505, 0.7887, 0.505, 0.7887, 0.505, 0.7655, 0.505, 0.7113, 0.745, 0.7113, 0.505, 0.7113, 0.505, 0.7113, 0.745, 0.7925, 0.505, 0.8158, 0.505, 0.8158, 0.505, 0.7925, 0.505, 0.8429, 0.745, 0.8196, 0.745, 0.8196, 0.745, 0.8429, 0.745, 0.8196, 0.505, 0.8429, 0.505, 0.8429, 0.505, 0.8196, 0.505, 0.6804, 0.505, 0.6804, 0.745, 0.6804, 0.745, 0.6804, 0.505, 0.8158, 0.745, 0.7925, 0.745, 0.7925, 0.745, 0.8158, 0.745, 0.8158, 0.505, 0.8158, 0.745, 0.8158, 0.745, 0.8158, 0.505, 0.8448, 0.5031, 0.8719, 0.5031, 0.87, 0.505, 0.8467, 0.505, 0.8719, 0.5031, 0.8719, 0.7469, 0.87, 0.745, 0.87, 0.505, 0.8719, 0.7469, 0.8448, 0.7469, 0.8467, 0.745, 0.87, 0.745, 0.8448, 0.7469, 0.8448, 0.5031, 0.8467, 0.505, 0.8467, 0.745, 0.6281, 0.5031, 0.6552, 0.5031, 0.6533, 0.505, 0.63, 0.505, 0.6552, 0.5031, 0.6552, 0.7469, 0.6533, 0.745, 0.6533, 0.505, 0.6552, 0.7469, 0.6281, 0.7469, 0.63, 0.745, 0.6533, 0.745, 0.6281, 0.7469, 0.6281, 0.5031, 0.63, 0.505, 0.63, 0.745, 0.6552, 0.5031, 0.6823, 0.5031, 0.6804, 0.505, 0.6571, 0.505, 0.6823, 0.5031, 0.6823, 0.7469, 0.6804, 0.745, 0.6804, 0.505, 0.6823, 0.7469, 0.6552, 0.7469, 0.6571, 0.745, 0.6804, 0.745, 0.6552, 0.7469, 0.6552, 0.5031, 0.6571, 0.505, 0.6571, 0.745, 0.6823, 0.5031, 0.7094, 0.5031, 0.7075, 0.505, 0.6842, 0.505, 0.7094, 0.5031, 0.7094, 0.7469, 0.7075, 0.745, 0.7075, 0.505, 0.7094, 0.7469, 0.6823, 0.7469, 0.6842, 0.745, 0.7075, 0.745, 0.6823, 0.7469, 0.6823, 0.5031, 0.6842, 0.505, 0.6842, 0.745, 0.7094, 0.5031, 0.7365, 0.5031, 0.7345, 0.505, 0.7113, 0.505, 0.7365, 0.5031, 0.7365, 0.7469, 0.7345, 0.745, 0.7345, 0.505, 0.7365, 0.7469, 0.7094, 0.7469, 0.7113, 0.745, 0.7345, 0.745, 0.7094, 0.7469, 0.7094, 0.5031, 0.7113, 0.505, 0.7113, 0.745, 0.7365, 0.5031, 0.7635, 0.5031, 0.7616, 0.505, 0.7384, 0.505, 0.7635, 0.5031, 0.7635, 0.7469, 0.7616, 0.745, 0.7616, 0.505, 0.7635, 0.7469, 0.7365, 0.7469, 0.7384, 0.745, 0.7616, 0.745, 0.7365, 0.7469, 0.7365, 0.5031, 0.7384, 0.505, 0.7384, 0.745, 0.7635, 0.5031, 0.7906, 0.5031, 0.7887, 0.505, 0.7655, 0.505, 0.7906, 0.5031, 0.7906, 0.7469, 0.7887, 0.745, 0.7887, 0.505, 0.7906, 0.7469, 0.7635, 0.7469, 0.7655, 0.745, 0.7887, 0.745, 0.7635, 0.7469, 0.7635, 0.5031, 0.7655, 0.505, 0.7655, 0.745, 0.7906, 0.5031, 0.8177, 0.5031, 0.8158, 0.505, 0.7925, 0.505, 0.8177, 0.5031, 0.8177, 0.7469, 0.8158, 0.745, 0.8158, 0.505, 0.8177, 0.7469, 0.7906, 0.7469, 0.7925, 0.745, 0.8158, 0.745, 0.7906, 0.7469, 0.7906, 0.5031, 0.7925, 0.505, 0.7925, 0.745, 0.8177, 0.5031, 0.8448, 0.5031, 0.8429, 0.505, 0.8196, 0.505, 0.8448, 0.5031, 0.8448, 0.7469, 0.8429, 0.745, 0.8429, 0.505, 0.8448, 0.7469, 0.8177, 0.7469, 0.8196, 0.745, 0.8429, 0.745, 0.8177, 0.7469, 0.8177, 0.5031, 0.8196, 0.505, 0.8196, 0.745, 0.8467, 0.505, 0.87, 0.505, 0.87, 0.745, 0.8467, 0.745, 0.63, 0.505, 0.6533, 0.505, 0.6533, 0.745, 0.63, 0.745, 0.6571, 0.505, 0.6804, 0.505, 0.6804, 0.745, 0.6571, 0.745, 0.6842, 0.505, 0.7075, 0.505, 0.7075, 0.745, 0.6842, 0.745, 0.7113, 0.505, 0.7345, 0.505, 0.7345, 0.745, 0.7113, 0.745, 0.7384, 0.505, 0.7616, 0.505, 0.7616, 0.745, 0.7384, 0.745, 0.7655, 0.505, 0.7887, 0.505, 0.7887, 0.745, 0.7655, 0.745, 0.7925, 0.505, 0.8158, 0.505, 0.8158, 0.745, 0.7925, 0.745, 0.8196, 0.505, 0.8429, 0.505, 0.8429, 0.745, 0.8196, 0.745, 0.7384, 0.505, 0.7616, 0.505, 0.7616, 0.505, 0.7384, 0.505, 0.7655, 0.745, 0.7655, 0.505, 0.7655, 0.505, 0.7655, 0.745, 0.7113, 0.505, 0.7345, 0.505, 0.7345, 0.505, 0.7113, 0.505, 0.6533, 0.505, 0.6533, 0.745, 0.6533, 0.745, 0.6533, 0.505, 0.7887, 0.505, 0.7887, 0.745, 0.7887, 0.745, 0.7887, 0.505, 0.6842, 0.505, 0.7075, 0.505, 0.7075, 0.505, 0.6842, 0.505, 0.6571, 0.505, 0.6804, 0.505, 0.6804, 0.505, 0.6571, 0.505, 0.8196, 0.745, 0.8196, 0.505, 0.8196, 0.505, 0.8196, 0.745, 0.6842, 0.745, 0.6842, 0.505, 0.6842, 0.505, 0.6842, 0.745, 0.6533, 0.745, 0.63, 0.745, 0.63, 0.745, 0.6533, 0.745, 0.8429, 0.505, 0.8429, 0.745, 0.8429, 0.745, 0.8429, 0.505, 0.7075, 0.505, 0.7075, 0.745, 0.7075, 0.745, 0.7075, 0.505, 0.6804, 0.745, 0.6571, 0.745, 0.6571, 0.745, 0.6804, 0.745, 0.87, 0.505, 0.87, 0.745, 0.87, 0.745, 0.87, 0.505, 0.7075, 0.745, 0.6842, 0.745, 0.6842, 0.745, 0.7075, 0.745, 0.7384, 0.745, 0.7384, 0.505, 0.7384, 0.505, 0.7384, 0.745, 0.63, 0.505, 0.6533, 0.505, 0.6533, 0.505, 0.63, 0.505, 0.8467, 0.745, 0.8467, 0.505, 0.8467, 0.505, 0.8467, 0.745, 0.7345, 0.745, 0.7113, 0.745, 0.7113, 0.745, 0.7345, 0.745, 0.7616, 0.505, 0.7616, 0.745, 0.7616, 0.745, 0.7616, 0.505, 0.63, 0.745, 0.63, 0.505, 0.63, 0.505, 0.63, 0.745, 0.7616, 0.745, 0.7384, 0.745, 0.7384, 0.745, 0.7616, 0.745, 0.87, 0.745, 0.8467, 0.745, 0.8467, 0.745, 0.87, 0.745, 0.7925, 0.745, 0.7925, 0.505, 0.7925, 0.505, 0.7925, 0.745, 0.7887, 0.745, 0.7655, 0.745, 0.7655, 0.745, 0.7887, 0.745, 0.6571, 0.745, 0.6571, 0.505, 0.6571, 0.505, 0.6571, 0.745, 0.8467, 0.505, 0.87, 0.505, 0.87, 0.505, 0.8467, 0.505])
me_cube_001.materials.append(mat_material_002)
me_cube_001.use_remesh_fix_poles = True
me_cube_001.use_remesh_preserve_attributes = False
me_cube_001.update()
me_cube = bpy.data.meshes.new('Cube')
me_cube.from_pydata([(1.032, 1.032, 1.0), (1.0, 1.0, -1.0), (1.032, -1.032, 1.0), (1.0, -1.0, -1.0), (-1.032, 1.032, 1.0), (-1.0, 1.0, -1.0), (-1.032, -1.032, 1.0), (-1.0, -1.0, -1.0), (1.076, 1.076, 0.3333), (1.038, 1.038, -0.3333), (-1.038, -1.038, -0.3333), (-1.076, -1.076, 0.3333), (1.076, -1.076, 0.3333), (1.038, -1.038, -0.3333), (-1.076, 1.076, 0.3333), (-1.038, 1.038, -0.3333), (1.126, 1.126, 0.3277), (1.088, 1.088, -0.339), (-1.088, -1.088, -0.339), (-1.126, -1.126, 0.3277), (1.126, -1.126, 0.3277), (1.088, -1.088, -0.339), (-1.126, 1.126, 0.3277), (-1.088, 1.088, -0.339), (1.115, -1.115, 1.0), (-1.115, -1.115, 1.0), (1.115, 1.115, 1.0), (-1.115, 1.115, 1.0), (0.8132, -0.8132, -0.3888), (-0.8132, -0.8132, -0.3888), (0.8132, 0.8132, -0.3888), (-0.8132, 0.8132, -0.3888), (-1.0, 1.0, -1.0), (-1.0, -1.0, -1.0), (-1.038, -1.038, -0.3333), (-1.038, 1.038, -0.3333), (-1.0, 0.6606, -1.0), (-1.0, 0.0, -1.0), (-1.0, -0.6606, -1.0), (-1.038, -0.5191, -0.3333), (-1.038, 0.0, -0.3333), (-1.038, 0.5191, -0.3333), (1.0, 1.0, -1.0), (1.0, -1.0, -1.0), (1.038, 1.038, -0.3333), (1.038, -1.038, -0.3333), (1.0, 1.0, -1.0), (1.0, -1.0, -1.0), (1.038, 1.038, -0.3333), (1.038, -1.038, -0.3333), (1.0, 0.6606, -1.0), (1.0, 0.0, -1.0), (1.0, -0.6606, -1.0), (1.038, -0.5191, -0.3333), (1.038, 0.0, -0.3333), (1.038, 0.5191, -0.3333), (-1.013, 0.6606, -1.001), (-1.013, 0.0, -1.001), (-1.013, -0.6606, -1.001), (-1.052, -0.5191, -0.3341), (-1.052, 0.0, -0.3341), (-1.052, 0.5191, -0.3341), (1.013, 0.6606, -1.001), (1.013, 0.0, -1.001), (1.013, -0.6606, -1.001), (1.052, -0.5191, -0.3341), (1.052, 0.0, -0.3341), (1.052, 0.5191, -0.3341), (-1.109, -1.109, 0.9047), (1.109, 1.109, 0.9047), (1.109, -1.109, 0.9047), (-1.109, 1.109, 0.9047), (-1.154, -1.154, 0.8996), (-1.159, -1.159, 0.9949), (1.159, -1.159, 0.9949), (1.159, 1.159, 0.9949), (-1.159, 1.159, 0.9949), (1.154, 1.154, 0.8996), (1.154, -1.154, 0.8996), (-1.154, 1.154, 0.8996)], [], [(0, 4, 31, 30), (26, 24, 74, 75), (25, 27, 76, 73), (5, 1, 3, 7), (70, 69, 77, 78), (68, 70, 78, 72), (5, 15, 9, 1), (12, 11, 19, 20), (1, 9, 13, 3), (9, 15, 23, 17), (7, 10, 15, 5), (13, 9, 17, 21), (3, 13, 10, 7), (15, 10, 18, 23), (23, 22, 16, 17), (17, 16, 20, 21), (18, 19, 22, 23), (21, 20, 19, 18), (11, 14, 22, 19), (8, 12, 20, 16), (14, 8, 16, 22), (10, 13, 21, 18), (2, 6, 25, 24), (0, 2, 24, 26), (6, 4, 27, 25), (4, 0, 26, 27), (30, 31, 29, 28), (2, 0, 30, 28), (4, 6, 29, 31), (6, 2, 28, 29), (36, 41, 35, 32), (33, 34, 39, 38), (41, 36, 56, 61), (53, 52, 64, 65), (42, 44, 45, 43), (52, 53, 49, 47), (46, 48, 55, 50), (51, 50, 62, 63), (36, 37, 57, 56), (58, 59, 60, 57), (57, 60, 61, 56), (62, 67, 66, 63), (63, 66, 65, 64), (55, 54, 66, 67), (40, 41, 61, 60), (52, 51, 63, 64), (37, 38, 58, 57), (50, 55, 67, 62), (38, 39, 59, 58), (54, 53, 65, 66), (39, 40, 60, 59), (14, 71, 69, 8), (8, 69, 70, 12), (11, 68, 71, 14), (12, 70, 68, 11), (78, 74, 73, 72), (72, 73, 76, 79), (77, 75, 74, 78), (79, 76, 75, 77), (71, 68, 72, 79), (27, 26, 75, 76), (69, 71, 79, 77), (24, 25, 73, 74)])
_uv = me_cube.uv_layers.new(name='UVMap')
_uv.uv.foreach_set('vector', [0.6343, 0.5093, 0.8657, 0.5093, 0.8657, 0.5093, 0.6343, 0.5093, 0.625, 0.5, 0.625, 0.75, 0.625, 0.75, 0.625, 0.5, 0.875, 0.75, 0.875, 0.5, 0.875, 0.5, 0.875, 0.75, 0.125, 0.5, 0.375, 0.5, 0.375, 0.75, 0.125, 0.75, 0.6131, 0.75, 0.6131, 0.5, 0.6131, 0.5, 0.6131, 0.75, 0.6131, 1.0, 0.6131, 0.75, 0.6131, 0.75, 0.6131, 1.0, 0.375, 0.25, 0.4583, 0.25, 0.4583, 0.5, 0.375, 0.5, 0.5417, 0.75, 0.5417, 1.0, 0.5417, 1.0, 0.5417, 0.75, 0.375, 0.5, 0.4583, 0.5, 0.4583, 0.75, 0.375, 0.75, 0.4583, 0.5, 0.4583, 0.25, 0.4583, 0.25, 0.4583, 0.5, 0.375, 0.0, 0.4583, 0.0, 0.4583, 0.25, 0.375, 0.25, 0.4583, 0.75, 0.4583, 0.5, 0.4583, 0.5, 0.4583, 0.75, 0.375, 0.75, 0.4583, 0.75, 0.4583, 1.0, 0.375, 1.0, 0.4583, 0.25, 0.4583, 0.0, 0.4583, 0.0, 0.4583, 0.25, 0.4583, 0.25, 0.5417, 0.25, 0.5417, 0.5, 0.4583, 0.5, 0.4583, 0.5, 0.5417, 0.5, 0.5417, 0.75, 0.4583, 0.75, 0.4583, 0.0, 0.5417, 0.0, 0.5417, 0.25, 0.4583, 0.25, 0.4583, 0.75, 0.5417, 0.75, 0.5417, 1.0, 0.4583, 1.0, 0.5417, 0.0, 0.5417, 0.25, 0.5417, 0.25, 0.5417, 0.0, 0.5417, 0.5, 0.5417, 0.75, 0.5417, 0.75, 0.5417, 0.5, 0.5417, 0.25, 0.5417, 0.5, 0.5417, 0.5, 0.5417, 0.25, 0.4583, 1.0, 0.4583, 0.75, 0.4583, 0.75, 0.4583, 1.0, 0.6343, 0.7407, 0.8657, 0.7407, 0.875, 0.75, 0.625, 0.75, 0.6343, 0.5093, 0.6343, 0.7407, 0.625, 0.75, 0.625, 0.5, 0.8657, 0.7407, 0.8657, 0.5093, 0.875, 0.5, 0.875, 0.75, 0.8657, 0.5093, 0.6343, 0.5093, 0.625, 0.5, 0.875, 0.5, 0.6343, 0.5093, 0.8657, 0.5093, 0.8657, 0.7407, 0.6343, 0.7407, 0.6343, 0.7407, 0.6343, 0.5093, 0.6343, 0.5093, 0.6343, 0.7407, 0.8657, 0.5093, 0.8657, 0.7407, 0.8657, 0.7407, 0.8657, 0.5093, 0.8657, 0.7407, 0.6343, 0.7407, 0.6343, 0.7407, 0.8657, 0.7407, 0.375, 0.1875, 0.4583, 0.1875, 0.4583, 0.25, 0.375, 0.25, 0.375, 0.0, 0.4583, 0.0, 0.4583, 0.0625, 0.375, 0.0625, 0.4583, 0.1875, 0.375, 0.1875, 0.375, 0.1875, 0.4583, 0.1875, 0.4583, 0.6875, 0.375, 0.6875, 0.375, 0.6875, 0.4583, 0.6875, 0.375, 0.5, 0.4583, 0.5, 0.4583, 0.75, 0.375, 0.75, 0.375, 0.6875, 0.4583, 0.6875, 0.4583, 0.75, 0.375, 0.75, 0.375, 0.5, 0.4583, 0.5, 0.4583, 0.5625, 0.375, 0.5625, 0.0, 0.0, 0.0, 0.0, 0.0, 0.0, 0.0, 0.0, 0.0, 0.0, 0.0, 0.0, 0.0, 0.0, 0.0, 0.0, 0.375, 0.0625, 0.4583, 0.0625, 0.4583, 0.125, 0.375, 0.125, 0.375, 0.125, 0.4583, 0.125, 0.4583, 0.1875, 0.375, 0.1875, 0.375, 0.5625, 0.4583, 0.5625, 0.4583, 0.625, 0.375, 0.625, 0.375, 0.625, 0.4583, 0.625, 0.4583, 0.6875, 0.375, 0.6875, 0.0, 0.0, 0.0, 0.0, 0.0, 0.0, 0.0, 0.0, 0.0, 0.0, 0.0, 0.0, 0.0, 0.0, 0.0, 0.0, 0.0, 0.0, 0.0, 0.0, 0.0, 0.0, 0.0, 0.0, 0.0, 0.0, 0.0, 0.0, 0.0, 0.0, 0.0, 0.0, 0.375, 0.5625, 0.4583, 0.5625, 0.4583, 0.5625, 0.375, 0.5625, 0.375, 0.0625, 0.4583, 0.0625, 0.4583, 0.0625, 0.375, 0.0625, 0.0, 0.0, 0.0, 0.0, 0.0, 0.0, 0.0, 0.0, 0.0, 0.0, 0.0, 0.0, 0.0, 0.0, 0.0, 0.0, 0.5417, 0.25, 0.6131, 0.25, 0.6131, 0.5, 0.5417, 0.5, 0.5417, 0.5, 0.6131, 0.5, 0.6131, 0.75, 0.5417, 0.75, 0.5417, 0.0, 0.6131, 0.0, 0.6131, 0.25, 0.5417, 0.25, 0.5417, 0.75, 0.6131, 0.75, 0.6131, 1.0, 0.5417, 1.0, 0.6131, 0.75, 0.625, 0.75, 0.625, 1.0, 0.6131, 1.0, 0.6131, 0.0, 0.625, 0.0, 0.625, 0.25, 0.6131, 0.25, 0.6131, 0.5, 0.625, 0.5, 0.625, 0.75, 0.6131, 0.75, 0.6131, 0.25, 0.625, 0.25, 0.625, 0.5, 0.6131, 0.5, 0.6131, 0.25, 0.6131, 0.0, 0.6131, 0.0, 0.6131, 0.25, 0.875, 0.5, 0.625, 0.5, 0.625, 0.5, 0.875, 0.5, 0.6131, 0.5, 0.6131, 0.25, 0.6131, 0.25, 0.6131, 0.5, 0.625, 0.75, 0.875, 0.75, 0.875, 0.75, 0.625, 0.75])
me_cube.materials.append(mat_material)
me_cube.use_remesh_preserve_volume = False
me_cube.use_remesh_preserve_attributes = False
me_cube.use_mirror_vertex_groups = False
me_cube.update()

# ---- objects
ob_light = bpy.data.objects.new('Light', light_light)
ob_camera = bpy.data.objects.new('Camera', cam_camera)
ob_plane = bpy.data.objects.new('Plane', me_plane)
ob_ruedas = bpy.data.objects.new('ruedas', me_cube_003)
ob_tapa = bpy.data.objects.new('tapa', me_cube_001)
ob_box = bpy.data.objects.new('box', me_cube)

# ---- transforms, parenting, visibility, modifiers, constraints
ob_light.location = (-1.503, 1.428, 2.953)
ob_light.rotation_euler = (0.6503, 0.05522, 1.866)
ob_light.lock_rotations_4d = False
ob_light.empty_display_type = 'ARROWS'
ob_light.color = (0.0, 0.0, 0.0, 0.0)
ob_light.lineart.crease_threshold = 0.0
ob_camera.location = (-2.959, 3.185, 3.322)
ob_camera.rotation_euler = (1.157, -8.056e-08, -2.383)
ob_camera.scale = (1.0, 1.0, 1.0)
ob_camera.lock_rotations_4d = False
ob_camera.empty_display_type = 'ARROWS'
ob_camera.color = (0.0, 0.0, 0.0, 0.0)
ob_camera.display_type = 'WIRE'
ob_camera.lineart.crease_threshold = 0.0
ob_plane.location = (0.3311, -0.3973, 0.0)
ob_plane.scale = (1.693, 1.693, 1.693)
ob_ruedas.location = (0.5623, -0.3535, 0.09759)
ob_ruedas.scale = (0.07095, 0.07095, 0.07095)
ob_tapa.location = (0.0, 0.0, 1.101)
ob_tapa.scale = (0.784, 0.5313, 0.0122)
ob_box.location = (0.0, 0.0, 0.6279)
ob_box.scale = (0.6788, 0.4614, 0.4614)
ob_box.lock_rotations_4d = False
ob_box.empty_display_type = 'ARROWS'
ob_box.lineart.crease_threshold = 0.0

# ---- collection membership
col_collection.objects.link(ob_light)
col_collection.objects.link(ob_camera)
col_collection.objects.link(ob_plane)
col_contenedor.objects.link(ob_ruedas)
col_contenedor.objects.link(ob_tapa)
col_contenedor.objects.link(ob_box)

# ---- scene / render settings (as saved in the file)
scene.camera = ob_camera
scene.frame_start = 1; scene.frame_end = 250; scene.frame_set(1)
scene.render.engine = 'BLENDER_EEVEE_NEXT'
scene.render.resolution_x = 1080
scene.cycles.sampling_pattern = 'TABULATED_SOBOL'
scene.cycles.use_light_tree = False
scene.view_settings.view_transform = 'Filmic'
bpy.context.view_layer.update()

